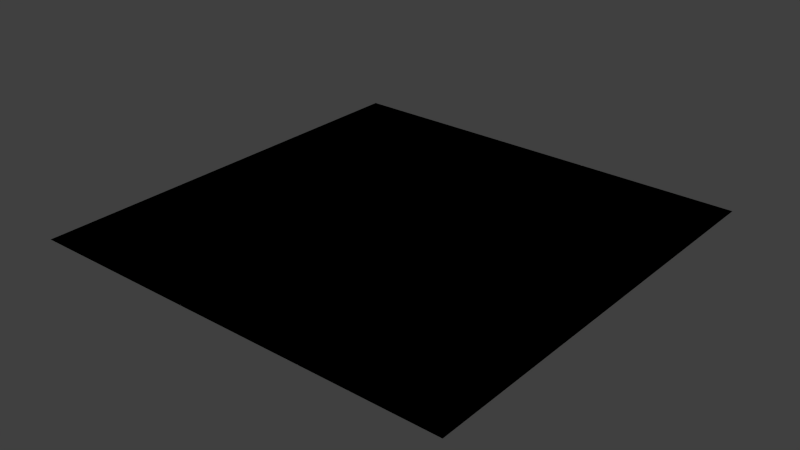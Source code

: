 # Source: grid_floor.blend  (saved by Blender 2.74.0; exported with 4.5.12 LTS)
import bpy
from mathutils import Matrix  # noqa: F401  (used for matrix-valued properties, if any)

bpy.ops.wm.read_factory_settings(use_empty=True)
scene = bpy.context.scene
scene.name = 'Scene'

# ---- collections
col_collection_1 = bpy.data.collections.new('Collection 1'); scene.collection.children.link(col_collection_1)

# ---- materials (node trees are filled in below, after node groups)
mat_editor_grid_floor = bpy.data.materials.new('editor/grid_floor')
mat_editor_grid_floor.alpha_threshold = 0.0
mat_editor_grid_floor.use_transparent_shadow = False
mat_editor_grid_floor.roughness = 0.5

# ---- material node trees

# ---- world
world_world = bpy.data.worlds.new('World'); scene.world = world_world
world_world.color = (0.05088, 0.05088, 0.05088)
world_world.use_sun_shadow = False
world_world.sun_shadow_jitter_overblur = 0.0
world_world.cycles.sampling_method = 'MANUAL'
world_world.cycles.sample_map_resolution = 256

# ---- meshes
me_grid_floor = bpy.data.meshes.new('grid_floor')
me_grid_floor.from_pydata([(-2.5e+04, -2.5e+04, 0.0), (2.5e+04, -2.5e+04, 0.0), (-2.5e+04, 2.5e+04, 0.0), (2.5e+04, 2.5e+04, 0.0), (-2.5e+04, -2.5e+04, 0.0), (2.5e+04, -2.5e+04, 0.0), (-2.5e+04, 2.5e+04, 0.0), (2.5e+04, 2.5e+04, 0.0)], [], [(0, 1, 3, 2), (4, 6, 7, 5)])
me_grid_floor.materials.append(mat_editor_grid_floor)
me_grid_floor.use_remesh_preserve_volume = False
me_grid_floor.use_remesh_preserve_attributes = False
me_grid_floor.use_mirror_vertex_groups = False
me_grid_floor.update()

# ---- objects
ob_grid_floor = bpy.data.objects.new('grid_floor', me_grid_floor)

# ---- transforms, parenting, visibility, modifiers, constraints
ob_grid_floor.location = (0.0, 0.0, 0.0)
ob_grid_floor.lineart.crease_threshold = 0.0

# ---- collection membership
col_collection_1.objects.link(ob_grid_floor)

# ---- scene / render settings (as saved in the file)
scene.frame_start = 1; scene.frame_end = 250; scene.frame_set(1)
scene.render.engine = 'BLENDER_EEVEE_NEXT'
scene.render.resolution_percentage = 50
scene.render.dither_intensity = 0.0
scene.cycles.use_denoising = False
scene.cycles.samples = 10
scene.cycles.sampling_pattern = 'TABULATED_SOBOL'
scene.cycles.light_sampling_threshold = 0.0
scene.cycles.use_adaptive_sampling = False
scene.cycles.use_light_tree = False
scene.cycles.blur_glossy = 0.0
scene.cycles.pixel_filter_type = 'GAUSSIAN'
scene.cycles.sample_clamp_indirect = 0.0
scene.view_settings.view_transform = 'Standard'
bpy.context.view_layer.update()

# ---- added for rendering (the .blend has no active camera and no usable light): camera, sun
cam_auto = bpy.data.cameras.new('AutoCamera')
cam_auto.lens = 50.0
cam_auto.sensor_width = 36.0
cam_auto.clip_end = 1.14817e+06
ob_auto_camera = bpy.data.objects.new('AutoCamera', cam_auto)
scene.collection.objects.link(ob_auto_camera)
ob_auto_camera.location = (65423.3, -78507.9, 52338.6)
ob_auto_camera.rotation_euler = (1.09748, -7.21219e-08, 0.694738)
scene.camera = ob_auto_camera
light_auto_sun = bpy.data.lights.new('AutoSun', 'SUN')
light_auto_sun.energy = 3.0
light_auto_sun.angle = 0.0523599
ob_auto_sun = bpy.data.objects.new('AutoSun', light_auto_sun)
scene.collection.objects.link(ob_auto_sun)
ob_auto_sun.rotation_euler = (0.872665, 0.174533, 0.523599)
bpy.context.view_layer.update()
